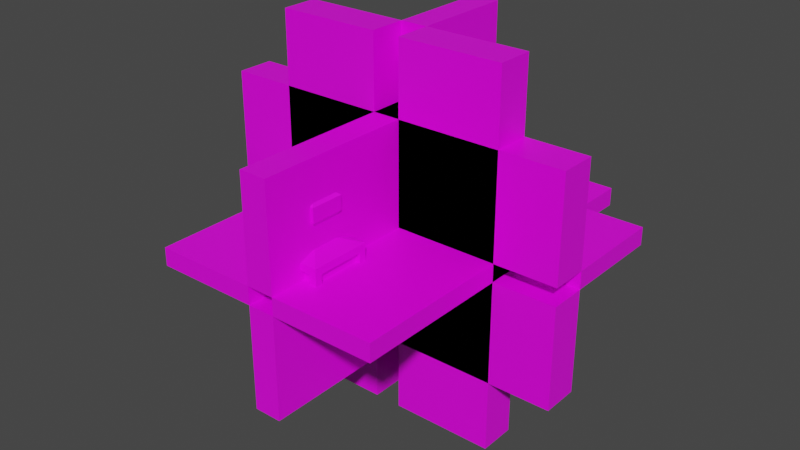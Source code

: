 # Source: pocion.blend  (saved by Blender 2.82.7; exported with 4.5.12 LTS)
import bpy
from mathutils import Matrix  # noqa: F401  (used for matrix-valued properties, if any)

bpy.ops.wm.read_factory_settings(use_empty=True)
scene = bpy.context.scene
scene.name = 'Scene'

# ---- collections
col_collection = bpy.data.collections.new('Collection'); scene.collection.children.link(col_collection)

# ---- images (referenced by path relative to the original .blend; pixels are not part of the script)
import os
ASSET_DIR = os.environ.get("B2B_ASSET_DIR", "")  # directory of the original .blend (textures are referenced by path, not embedded)
HERE = os.path.dirname(os.path.abspath(__file__))  # packed textures are extracted next to this script under _unpacked/

def load_image(name, relpath, width, height, colorspace="sRGB"):
    """Load a texture the original file referenced (path relative to the .blend, or extracted next to this script)."""
    p = next((c for c in (os.path.join(HERE, relpath), os.path.join(ASSET_DIR, relpath)) if relpath and os.path.exists(c)), "")
    if p:
        img = bpy.data.images.load(p, check_existing=True)
        img.name = name
    else:  # same state as the original file: an image datablock whose file is absent (Cycles renders it pink)
        img = bpy.data.images.new(name, width, height)
        img.source = "FILE"
        img.filepath = "//" + (relpath or name)
    img.colorspace_settings.name = colorspace
    return img
img_imphenziapalette_png = load_image('ImphenziaPalette.png', 'ImphenziaPalette.png', 1024, 1024, 'sRGB')

# ---- materials (node trees are filled in below, after node groups)
mat_material = bpy.data.materials.new('Material')
mat_material.alpha_threshold = 0.0
mat_material.use_transparent_shadow = False
mat_material.line_color = (0.0, 0.0, 0.0, 1.0)

# ---- material node trees
mat_material.use_nodes = True; mat_material.node_tree.nodes.clear()
_N = mat_material.node_tree.nodes; _L = mat_material.node_tree.links
n0 = _N.new('ShaderNodeOutputMaterial'); n0.name = 'Material Output'; n0.location = (300, 300)
n1 = _N.new('ShaderNodeBsdfPrincipled'); n1.name = 'Principled BSDF'; n1.location = (10, 300)
n1.distribution = 'GGX'
n1.subsurface_method = 'BURLEY'
n1.inputs[2].default_value = 0.4
n1.inputs[3].default_value = 1.45
n1.inputs[27].default_value = (0.0, 0.0, 0.0, 1.0)
n1.inputs[28].default_value = 1.0
n2 = _N.new('ShaderNodeTexImage'); n2.name = 'Image Texture'; n2.location = (-360, 104)
n2.image = img_imphenziapalette_png
n2.interpolation = 'Closest'
_L.new(n1.outputs[0], n0.inputs[0])
_L.new(n2.outputs[0], n1.inputs[0])
n0.is_active_output = True

# ---- world
world_world = bpy.data.worlds.new('World'); scene.world = world_world
world_world.use_nodes = True; world_world.node_tree.nodes.clear()
_N = world_world.node_tree.nodes; _L = world_world.node_tree.links
n0 = _N.new('ShaderNodeOutputWorld'); n0.name = 'World Output'; n0.location = (300, 300)
n1 = _N.new('ShaderNodeBackground'); n1.name = 'Background'; n1.location = (10, 300)
n1.inputs[0].default_value = (0.05088, 0.05088, 0.05088, 1.0)
_L.new(n1.outputs[0], n0.inputs[0])
n0.is_active_output = True
world_world.color = (0.05088, 0.05088, 0.05088)
world_world.use_sun_shadow = False
world_world.sun_shadow_jitter_overblur = 0.0

# ---- meshes
me_cube = bpy.data.meshes.new('Cube')
me_cube.from_pydata([(0.2476, 0.2476, 2.522), (0.2476, 0.2476, 2.232), (0.2476, -0.2476, 2.522), (0.2476, -0.2476, 2.232), (-0.2476, 0.2476, 2.522), (-0.2476, 0.2476, 2.232), (-0.2476, -0.2476, 2.522), (-0.2476, -0.2476, 2.232), (0.5049, -0.5049, 2.929), (-0.5049, -0.5049, 2.929), (0.5049, 0.5049, 2.929), (-0.5049, 0.5049, 2.929), (0.5049, -0.5049, 3.353), (-0.5049, -0.5049, 3.353), (0.5049, 0.5049, 3.353), (-0.5049, 0.5049, 3.353), (0.2823, -0.2823, 3.543), (-0.2823, -0.2823, 3.543), (0.2823, 0.2823, 3.543), (-0.2823, 0.2823, 3.543), (-0.9151, 0.9151, 1.978), (-0.9151, -0.9151, 1.978), (0.9151, 0.9151, 1.978), (0.9151, -0.9151, 1.978), (-0.9151, 0.9151, 0.4359), (-0.9151, -0.9151, 0.4359), (0.9151, 0.9151, 0.4359), (0.9151, -0.9151, 0.4359), (-0.659, 0.659, 0.1251), (-0.659, -0.659, 0.1251), (0.659, 0.659, 0.1251), (0.659, -0.659, 0.1251), (0.7003, -0.9151, 1.763), (-0.7003, -0.9151, 1.763), (-0.7003, -0.9151, 0.6507), (0.7003, -0.9151, 0.6507), (-0.9151, -0.7003, 1.763), (-0.9151, 0.7003, 1.763), (-0.9151, 0.7003, 0.6507), (-0.9151, -0.7003, 0.6507), (0.9151, 0.7003, 1.763), (0.9151, -0.7003, 1.763), (0.9151, -0.7003, 0.6507), (0.9151, 0.7003, 0.6507), (-0.7003, 0.9151, 1.763), (0.7003, 0.9151, 1.763), (0.7003, 0.9151, 0.6507), (-0.7003, 0.9151, 0.6507), (-0.7003, -0.9151, 1.763), (0.7003, -0.9151, 1.763), (0.7003, -0.9151, 0.6507), (-0.7003, -0.9151, 0.6507), (-0.9151, 0.7003, 1.763), (-0.9151, -0.7003, 1.763), (-0.9151, -0.7003, 0.6507), (-0.9151, 0.7003, 0.6507), (0.9151, -0.7003, 1.763), (0.9151, 0.7003, 1.763), (0.9151, 0.7003, 0.6507), (0.9151, -0.7003, 0.6507), (0.7003, 0.9151, 1.763), (-0.7003, 0.9151, 1.763), (-0.7003, 0.9151, 0.6507), (0.7003, 0.9151, 0.6507), (-0.7003, -0.7879, 1.763), (0.7003, -0.7879, 1.763), (0.7003, -0.7879, 0.6507), (-0.7003, -0.7879, 0.6507), (-0.7879, 0.7003, 1.763), (-0.7879, -0.7003, 1.763), (-0.7879, -0.7003, 0.6507), (-0.7879, 0.7003, 0.6507), (0.7879, -0.7003, 1.763), (0.7879, 0.7003, 1.763), (0.7879, 0.7003, 0.6507), (0.7879, -0.7003, 0.6507), (0.4152, 0.7879, 1.478), (-0.4152, 0.7879, 1.478), (-0.4152, 0.7879, 0.9357), (0.4152, 0.7879, 0.9357), (0.2476, 0.2476, 2.442), (-0.2476, -0.2476, 2.442), (0.2476, -0.2476, 2.442), (-0.2476, 0.2476, 2.442), (-0.2476, -0.2476, 2.442), (-0.2476, -0.2476, 2.522), (0.2476, -0.2476, 2.522), (0.2476, 0.2476, 2.522), (-0.2476, 0.2476, 2.522), (0.2476, 0.2476, 2.442), (0.2476, -0.2476, 2.442), (-0.2476, 0.2476, 2.442), (-0.3971, -0.3971, 2.442), (-0.3971, -0.3971, 2.522), (0.3971, -0.3971, 2.522), (0.3971, 0.3971, 2.522), (-0.3971, 0.3971, 2.522), (0.3971, 0.3971, 2.442), (0.3971, -0.3971, 2.442), (-0.3971, 0.3971, 2.442), (0.7003, 0.7879, 1.763), (-0.7003, 0.7879, 1.763), (-0.7003, 0.7879, 0.6507), (0.7003, 0.7879, 0.6507), (0.4152, 2.831, 1.478), (-0.4152, 2.831, 1.478), (-0.4152, 2.831, 0.9357), (0.4152, 2.831, 0.9357), (0.4152, 3.948, 1.478), (-0.4152, 3.948, 1.478), (-0.4152, 3.948, 0.9357), (0.4152, 3.948, 0.9357), (-3.555, 2.831, 0.9357), (-3.555, 2.831, 1.478), (-3.555, 3.948, 1.478), (-3.555, 3.948, 0.9357), (-0.4152, 7.088, 1.478), (0.4152, 7.088, 1.478), (0.4152, 7.088, 0.9357), (-0.4152, 7.088, 0.9357), (3.555, 2.831, 1.478), (3.555, 2.831, 0.9357), (3.555, 3.948, 0.9357), (3.555, 3.948, 1.478), (-0.4152, 2.831, 4.618), (0.4152, 2.831, 4.618), (0.4152, 3.948, 4.618), (-0.4152, 3.948, 4.618), (0.4152, 2.831, -2.204), (-0.4152, 2.831, -2.204), (-0.4152, 3.948, -2.204), (0.4152, 3.948, -2.204), (2.331, 2.831, 0.9357), (2.331, 2.831, 1.478), (2.331, 3.948, 1.478), (2.331, 3.948, 0.9357), (-0.4152, 8.717, 1.478), (-3.555, 8.717, 1.478), (-3.555, 8.717, 0.9357), (-0.4152, 8.717, 0.9357), (-0.4152, 3.948, -4.407), (-3.555, 3.948, -4.407), (-3.555, 2.831, -4.407), (-0.4152, 2.831, -4.407), (-0.4152, -1.938, 0.9357), (-3.555, -1.938, 0.9357), (-3.555, -1.938, 1.478), (-0.4152, -1.938, 1.478), (-0.4152, 2.831, 6.822), (-3.555, 2.831, 6.822), (-3.555, 3.948, 6.822), (-0.4152, 3.948, 6.822), (-0.4152, 1.202, 1.478), (0.4152, 1.202, 1.478), (0.4152, 1.202, 0.9357), (-0.4152, 1.202, 0.9357), (0.4152, 3.948, -4.407), (0.4152, 7.088, -4.407), (-0.4152, 7.088, -4.407), (-0.4152, 3.948, -4.407), (-5.471, 3.948, 0.9357), (-5.471, 7.088, 0.9357), (-5.471, 7.088, 1.478), (-5.471, 3.948, 1.478), (-0.4152, 3.948, 6.822), (-0.4152, 7.088, 6.822), (0.4152, 7.088, 6.822), (0.4152, 3.948, 6.822), (5.471, 3.948, 1.478), (5.471, 7.088, 1.478), (5.471, 7.088, 0.9357), (5.471, 3.948, 0.9357), (-2.331, 2.831, 1.478), (-2.331, 2.831, 0.9357), (-2.331, 3.948, 0.9357), (-2.331, 3.948, 1.478), (0.4152, 8.717, 0.9357), (3.555, 8.717, 0.9357), (3.555, 8.717, 1.478), (0.4152, 8.717, 1.478), (0.4152, 3.948, 6.822), (3.555, 3.948, 6.822), (3.555, 2.831, 6.822), (0.4152, 2.831, 6.822), (0.4152, -1.938, 1.478), (3.555, -1.938, 1.478), (3.555, -1.938, 0.9357), (0.4152, -1.938, 0.9357), (0.4152, 2.831, -4.407), (3.555, 2.831, -4.407), (3.555, 3.948, -4.407), (0.4152, 3.948, -4.407), (-0.4152, 2.831, -1.268), (0.4152, 2.831, -1.268), (0.4152, 3.948, -1.268), (-0.4152, 3.948, -1.268), (0.4152, 8.717, 1.478), (0.4152, 8.717, 4.618), (-0.4152, 8.717, 4.618), (-0.4152, 8.717, 1.478), (-5.471, 3.948, 1.478), (-5.471, 3.948, 4.618), (-5.471, 2.831, 4.618), (-5.471, 2.831, 1.478), (-0.4152, -1.938, 1.478), (-0.4152, -1.938, 4.618), (0.4152, -1.938, 4.618), (0.4152, -1.938, 1.478), (5.471, 2.831, 1.478), (5.471, 2.831, 4.618), (5.471, 3.948, 4.618), (5.471, 3.948, 1.478), (0.4152, 2.831, 3.682), (-0.4152, 2.831, 3.682), (-0.4152, 3.948, 3.682), (0.4152, 3.948, 3.682), (-0.4152, 8.717, 0.9357), (-0.4152, 8.717, -2.204), (0.4152, 8.717, -2.204), (0.4152, 8.717, 0.9357), (5.471, 3.948, 0.9357), (5.471, 3.948, -2.204), (5.471, 2.831, -2.204), (5.471, 2.831, 0.9357), (0.4152, -1.938, 0.9357), (0.4152, -1.938, -2.204), (-0.4152, -1.938, -2.204), (-0.4152, -1.938, 0.9357), (-5.471, 2.831, 0.9357), (-5.471, 2.831, -2.204), (-5.471, 3.948, -2.204), (-5.471, 3.948, 0.9357)], [], [(2, 0, 10, 8), (83, 81, 84, 91), (4, 0, 87, 88), (5, 1, 22, 20), (0, 2, 86, 87), (82, 80, 89, 90), (11, 9, 13, 15), (0, 4, 11, 10), (6, 2, 8, 9), (4, 6, 9, 11), (14, 15, 19, 18), (9, 8, 12, 13), (10, 11, 15, 14), (8, 10, 14, 12), (18, 19, 17, 16), (12, 14, 18, 16), (15, 13, 17, 19), (13, 12, 16, 17), (32, 33, 48, 49), (3, 7, 21, 23), (7, 5, 20, 21), (1, 3, 23, 22), (26, 27, 31, 30), (46, 47, 62, 63), (42, 43, 58, 59), (45, 46, 63, 60), (28, 30, 31, 29), (24, 26, 30, 28), (27, 25, 29, 31), (25, 24, 28, 29), (23, 21, 33, 32), (21, 25, 34, 33), (25, 27, 35, 34), (27, 23, 32, 35), (21, 20, 37, 36), (20, 24, 38, 37), (24, 25, 39, 38), (25, 21, 36, 39), (22, 23, 41, 40), (23, 27, 42, 41), (27, 26, 43, 42), (26, 22, 40, 43), (20, 22, 45, 44), (22, 26, 46, 45), (26, 24, 47, 46), (24, 20, 44, 47), (51, 50, 66, 67), (56, 59, 75, 72), (48, 51, 67, 64), (58, 57, 73, 74), (36, 37, 52, 53), (35, 32, 49, 50), (40, 41, 56, 57), (39, 36, 53, 54), (44, 45, 60, 61), (33, 34, 51, 48), (43, 40, 57, 58), (37, 38, 55, 52), (47, 44, 61, 62), (34, 35, 50, 51), (41, 42, 59, 56), (38, 39, 54, 55), (65, 64, 67, 66), (69, 68, 71, 70), (73, 72, 75, 74), (79, 78, 106, 107), (59, 58, 74, 75), (53, 52, 68, 69), (61, 60, 100, 101), (54, 53, 69, 70), (62, 61, 101, 102), (52, 55, 71, 68), (60, 63, 103, 100), (55, 54, 70, 71), (49, 48, 64, 65), (63, 62, 102, 103), (57, 56, 72, 73), (50, 49, 65, 66), (5, 83, 80, 1), (1, 80, 82, 3), (7, 81, 83, 5), (3, 82, 81, 7), (84, 90, 98, 92), (87, 86, 94, 95), (88, 87, 95, 96), (89, 91, 99, 97), (80, 83, 91, 89), (2, 6, 85, 86), (81, 82, 90, 84), (6, 4, 88, 85), (98, 94, 93, 92), (92, 93, 96, 99), (97, 95, 94, 98), (99, 96, 95, 97), (90, 89, 97, 98), (85, 88, 96, 93), (86, 85, 93, 94), (91, 84, 92, 99), (76, 77, 101, 100), (77, 78, 102, 101), (79, 76, 100, 103), (78, 79, 103, 102), (112, 132, 135, 115), (78, 77, 105, 106), (76, 79, 107, 104), (77, 76, 104, 105), (115, 135, 134, 114), (114, 134, 133, 113), (113, 133, 132, 112), (132, 133, 134, 135), (136, 137, 138, 139), (113, 137, 136, 105), (112, 138, 137, 113), (106, 139, 138, 112), (105, 136, 139, 106), (140, 141, 142, 143), (114, 141, 140, 109), (113, 142, 141, 114), (105, 143, 142, 113), (109, 140, 143, 105), (144, 145, 146, 147), (115, 145, 144, 110), (114, 146, 145, 115), (109, 147, 146, 114), (110, 144, 147, 109), (148, 149, 150, 151), (112, 149, 148, 106), (115, 150, 149, 112), (110, 151, 150, 115), (106, 148, 151, 110), (152, 153, 154, 155), (117, 153, 152, 116), (118, 154, 153, 117), (119, 155, 154, 118), (116, 152, 155, 119), (156, 157, 158, 159), (117, 157, 156, 108), (116, 158, 157, 117), (109, 159, 158, 116), (108, 156, 159, 109), (160, 161, 162, 163), (118, 161, 160, 111), (117, 162, 161, 118), (108, 163, 162, 117), (111, 160, 163, 108), (164, 165, 166, 167), (119, 165, 164, 110), (118, 166, 165, 119), (111, 167, 166, 118), (110, 164, 167, 111), (168, 169, 170, 171), (116, 169, 168, 109), (119, 170, 169, 116), (110, 171, 170, 119), (109, 168, 171, 110), (172, 173, 174, 175), (121, 173, 172, 120), (122, 174, 173, 121), (123, 175, 174, 122), (120, 172, 175, 123), (176, 177, 178, 179), (121, 177, 176, 107), (120, 178, 177, 121), (104, 179, 178, 120), (107, 176, 179, 104), (180, 181, 182, 183), (122, 181, 180, 111), (121, 182, 181, 122), (107, 183, 182, 121), (111, 180, 183, 107), (184, 185, 186, 187), (123, 185, 184, 108), (122, 186, 185, 123), (111, 187, 186, 122), (108, 184, 187, 111), (188, 189, 190, 191), (120, 189, 188, 104), (123, 190, 189, 120), (108, 191, 190, 123), (104, 188, 191, 108), (192, 193, 194, 195), (125, 193, 192, 124), (126, 194, 193, 125), (127, 195, 194, 126), (124, 192, 195, 127), (196, 197, 198, 199), (125, 197, 196, 104), (124, 198, 197, 125), (105, 199, 198, 124), (104, 196, 199, 105), (200, 201, 202, 203), (126, 201, 200, 108), (125, 202, 201, 126), (104, 203, 202, 125), (108, 200, 203, 104), (204, 205, 206, 207), (127, 205, 204, 109), (126, 206, 205, 127), (108, 207, 206, 126), (109, 204, 207, 108), (208, 209, 210, 211), (124, 209, 208, 105), (127, 210, 209, 124), (109, 211, 210, 127), (105, 208, 211, 109), (212, 213, 214, 215), (129, 213, 212, 128), (130, 214, 213, 129), (131, 215, 214, 130), (128, 212, 215, 131), (216, 217, 218, 219), (129, 217, 216, 106), (128, 218, 217, 129), (107, 219, 218, 128), (106, 216, 219, 107), (220, 221, 222, 223), (130, 221, 220, 110), (129, 222, 221, 130), (106, 223, 222, 129), (110, 220, 223, 106), (224, 225, 226, 227), (131, 225, 224, 111), (130, 226, 225, 131), (110, 227, 226, 130), (111, 224, 227, 110), (228, 229, 230, 231), (128, 229, 228, 107), (131, 230, 229, 128), (111, 231, 230, 131), (107, 228, 231, 111)])
_uv = me_cube.uv_layers.new(name='UVMap')
_uv.uv.foreach_set('vector', [0.8319, 0.5504, 0.8319, 0.5504, 0.8319, 0.5504, 0.8319, 0.5504, 0.08522, 0.7961, 0.08522, 0.7961, 0.08522, 0.7961, 0.08522, 0.7961, 0.8319, 0.5504, 0.8319, 0.5504, 0.8319, 0.5504, 0.8319, 0.5504, 0.2868, 0.5567, 0.2868, 0.5567, 0.2868, 0.5567, 0.2868, 0.5567, 0.8319, 0.5504, 0.8319, 0.5504, 0.8319, 0.5504, 0.8319, 0.5504, 0.08522, 0.7961, 0.08522, 0.7961, 0.08522, 0.7961, 0.08522, 0.7961, 0.8319, 0.5504, 0.8319, 0.5504, 0.8319, 0.5504, 0.8319, 0.5504, 0.8319, 0.5504, 0.8319, 0.5504, 0.8319, 0.5504, 0.8319, 0.5504, 0.8319, 0.5504, 0.8319, 0.5504, 0.8319, 0.5504, 0.8319, 0.5504, 0.8319, 0.5504, 0.8319, 0.5504, 0.8319, 0.5504, 0.8319, 0.5504, 0.8319, 0.5504, 0.8319, 0.5504, 0.8319, 0.5504, 0.8319, 0.5504, 0.8319, 0.5504, 0.8319, 0.5504, 0.8319, 0.5504, 0.8319, 0.5504, 0.8319, 0.5504, 0.8319, 0.5504, 0.8319, 0.5504, 0.8319, 0.5504, 0.8319, 0.5504, 0.8319, 0.5504, 0.8319, 0.5504, 0.8319, 0.5504, 0.8319, 0.5504, 0.8319, 0.5504, 0.8319, 0.5504, 0.8319, 0.5504, 0.8319, 0.5504, 0.8319, 0.5504, 0.8319, 0.5504, 0.8319, 0.5504, 0.8319, 0.5504, 0.8319, 0.5504, 0.8319, 0.5504, 0.8319, 0.5504, 0.8319, 0.5504, 0.8319, 0.5504, 0.8319, 0.5504, 0.8319, 0.5504, 0.2868, 0.5567, 0.2868, 0.5567, 0.2868, 0.5567, 0.2868, 0.5567, 0.2868, 0.5567, 0.2868, 0.5567, 0.2868, 0.5567, 0.2868, 0.5567, 0.2868, 0.5567, 0.2868, 0.5567, 0.2868, 0.5567, 0.2868, 0.5567, 0.2868, 0.5567, 0.2868, 0.5567, 0.2868, 0.5567, 0.2868, 0.5567, 0.2868, 0.5567, 0.2868, 0.5567, 0.2868, 0.5567, 0.2868, 0.5567, 0.2868, 0.5567, 0.2868, 0.5567, 0.2868, 0.5567, 0.2868, 0.5567, 0.2868, 0.5567, 0.2868, 0.5567, 0.2868, 0.5567, 0.2868, 0.5567, 0.2868, 0.5567, 0.2868, 0.5567, 0.2868, 0.5567, 0.2868, 0.5567, 0.2868, 0.5567, 0.2868, 0.5567, 0.2868, 0.5567, 0.2868, 0.5567, 0.2868, 0.5567, 0.2868, 0.5567, 0.2868, 0.5567, 0.2868, 0.5567, 0.2868, 0.5567, 0.2868, 0.5567, 0.2868, 0.5567, 0.2868, 0.5567, 0.2868, 0.5567, 0.2868, 0.5567, 0.2868, 0.5567, 0.2868, 0.5567, 0.2868, 0.5567, 0.2868, 0.5567, 0.2868, 0.5567, 0.2868, 0.5567, 0.2868, 0.5567, 0.2868, 0.5567, 0.2868, 0.5567, 0.2868, 0.5567, 0.2868, 0.5567, 0.2868, 0.5567, 0.2868, 0.5567, 0.2868, 0.5567, 0.2868, 0.5567, 0.2868, 0.5567, 0.2868, 0.5567, 0.2868, 0.5567, 0.2868, 0.5567, 0.2868, 0.5567, 0.2868, 0.5567, 0.2868, 0.5567, 0.2868, 0.5567, 0.2868, 0.5567, 0.2868, 0.5567, 0.2868, 0.5567, 0.2868, 0.5567, 0.2868, 0.5567, 0.2868, 0.5567, 0.2868, 0.5567, 0.2868, 0.5567, 0.2868, 0.5567, 0.2868, 0.5567, 0.2868, 0.5567, 0.2868, 0.5567, 0.2868, 0.5567, 0.2868, 0.5567, 0.2868, 0.5567, 0.2868, 0.5567, 0.2868, 0.5567, 0.2868, 0.5567, 0.2868, 0.5567, 0.2868, 0.5567, 0.2868, 0.5567, 0.2868, 0.5567, 0.2868, 0.5567, 0.2868, 0.5567, 0.2868, 0.5567, 0.2868, 0.5567, 0.2868, 0.5567, 0.2868, 0.5567, 0.2868, 0.5567, 0.2868, 0.5567, 0.2868, 0.5567, 0.2868, 0.5567, 0.2868, 0.5567, 0.2868, 0.5567, 0.2868, 0.5567, 0.2868, 0.5567, 0.2868, 0.5567, 0.2868, 0.5567, 0.2868, 0.5567, 0.2868, 0.5567, 0.2868, 0.5567, 0.2868, 0.5567, 0.2868, 0.5567, 0.2868, 0.5567, 0.2868, 0.5567, 0.2868, 0.5567, 0.2868, 0.5567, 0.2868, 0.5567, 0.2868, 0.5567, 0.2868, 0.5567, 0.2868, 0.5567, 0.2868, 0.5567, 0.2868, 0.5567, 0.2868, 0.5567, 0.2868, 0.5567, 0.2868, 0.5567, 0.2868, 0.5567, 0.2868, 0.5567, 0.2868, 0.5567, 0.2868, 0.5567, 0.2868, 0.5567, 0.2868, 0.5567, 0.2868, 0.5567, 0.2868, 0.5567, 0.2868, 0.5567, 0.2868, 0.5567, 0.2868, 0.5567, 0.2868, 0.5567, 0.2868, 0.5567, 0.2868, 0.5567, 0.2868, 0.5567, 0.2868, 0.5567, 0.2868, 0.5567, 0.2868, 0.5567, 0.2868, 0.5567, 0.2868, 0.5567, 0.2868, 0.5567, 0.2868, 0.5567, 0.2868, 0.5567, 0.2868, 0.5567, 0.2868, 0.5567, 0.2868, 0.5567, 0.2868, 0.5567, 0.2868, 0.5567, 0.2868, 0.5567, 0.2868, 0.5567, 0.2868, 0.5567, 0.2868, 0.5567, 0.2868, 0.5567, 0.2868, 0.5567, 0.2868, 0.5567, 0.2868, 0.5567, 0.2868, 0.5567, 0.2868, 0.5567, 0.2868, 0.5567, 0.2868, 0.5567, 0.2868, 0.5567, 0.2868, 0.5567, 0.2868, 0.5567, 0.2868, 0.5567, 0.2868, 0.5567, 0.2868, 0.5567, 0.2868, 0.5567, 0.2868, 0.5567, 0.2868, 0.5567, 0.2868, 0.5567, 0.2868, 0.5567, 0.1545, 0.6827, 0.1545, 0.6827, 0.1545, 0.6827, 0.1545, 0.6827, 0.1545, 0.6827, 0.1545, 0.6827, 0.1545, 0.6827, 0.1545, 0.6827, 0.1545, 0.6827, 0.1545, 0.6827, 0.1545, 0.6827, 0.1545, 0.6827, 0.1545, 0.6827, 0.1545, 0.6827, 0.1545, 0.6827, 0.1545, 0.6827, 0.2868, 0.5567, 0.2868, 0.5567, 0.2868, 0.5567, 0.2868, 0.5567, 0.2868, 0.5567, 0.2868, 0.5567, 0.2868, 0.5567, 0.2868, 0.5567, 0.2868, 0.5567, 0.2868, 0.5567, 0.2868, 0.5567, 0.2868, 0.5567, 0.2868, 0.5567, 0.2868, 0.5567, 0.2868, 0.5567, 0.2868, 0.5567, 0.2868, 0.5567, 0.2868, 0.5567, 0.2868, 0.5567, 0.2868, 0.5567, 0.2868, 0.5567, 0.2868, 0.5567, 0.2868, 0.5567, 0.2868, 0.5567, 0.2868, 0.5567, 0.2868, 0.5567, 0.2868, 0.5567, 0.2868, 0.5567, 0.2868, 0.5567, 0.2868, 0.5567, 0.2868, 0.5567, 0.2868, 0.5567, 0.2868, 0.5567, 0.2868, 0.5567, 0.2868, 0.5567, 0.2868, 0.5567, 0.2868, 0.5567, 0.2868, 0.5567, 0.2868, 0.5567, 0.2868, 0.5567, 0.2868, 0.5567, 0.2868, 0.5567, 0.2868, 0.5567, 0.2868, 0.5567, 0.2868, 0.5567, 0.2868, 0.5567, 0.2868, 0.5567, 0.2868, 0.5567, 0.2868, 0.5567, 0.2868, 0.5567, 0.2868, 0.5567, 0.2868, 0.5567, 0.2868, 0.5567, 0.2868, 0.5567, 0.2868, 0.5567, 0.2868, 0.5567, 0.2868, 0.5567, 0.2868, 0.5567, 0.2868, 0.5567, 0.2868, 0.5567, 0.2868, 0.5567, 0.2868, 0.5567, 0.2868, 0.5567, 0.2868, 0.5567, 0.08522, 0.7961, 0.08522, 0.7961, 0.08522, 0.7961, 0.08522, 0.7961, 0.8319, 0.5504, 0.8319, 0.5504, 0.8319, 0.5504, 0.8319, 0.5504, 0.8319, 0.5504, 0.8319, 0.5504, 0.8319, 0.5504, 0.8319, 0.5504, 0.08522, 0.7961, 0.08522, 0.7961, 0.08522, 0.7961, 0.08522, 0.7961, 0.08522, 0.7961, 0.08522, 0.7961, 0.08522, 0.7961, 0.08522, 0.7961, 0.8319, 0.5504, 0.8319, 0.5504, 0.8319, 0.5504, 0.8319, 0.5504, 0.08522, 0.7961, 0.08522, 0.7961, 0.08522, 0.7961, 0.08522, 0.7961, 0.8319, 0.5504, 0.8319, 0.5504, 0.8319, 0.5504, 0.8319, 0.5504, 0.6711, 0.5693, 0.6711, 0.5693, 0.6711, 0.5693, 0.6711, 0.5693, 0.6711, 0.5693, 0.6711, 0.5693, 0.6711, 0.5693, 0.6711, 0.5693, 0.6711, 0.5693, 0.6711, 0.5693, 0.6711, 0.5693, 0.6711, 0.5693, 0.6711, 0.5693, 0.6711, 0.5693, 0.6711, 0.5693, 0.6711, 0.5693, 0.08522, 0.7961, 0.08522, 0.7961, 0.08522, 0.7961, 0.08522, 0.7961, 0.8319, 0.5504, 0.8319, 0.5504, 0.8319, 0.5504, 0.8319, 0.5504, 0.8319, 0.5504, 0.8319, 0.5504, 0.8319, 0.5504, 0.8319, 0.5504, 0.08522, 0.7961, 0.08522, 0.7961, 0.08522, 0.7961, 0.08522, 0.7961, 0.1545, 0.6827, 0.1545, 0.6827, 0.1545, 0.6827, 0.1545, 0.6827, 0.1545, 0.6827, 0.1545, 0.6827, 0.1545, 0.6827, 0.1545, 0.6827, 0.1545, 0.6827, 0.1545, 0.6827, 0.1545, 0.6827, 0.1545, 0.6827, 0.1545, 0.6827, 0.1545, 0.6827, 0.1545, 0.6827, 0.1545, 0.6827, 0.1545, 0.6827, 0.1545, 0.6827, 0.1545, 0.6827, 0.1545, 0.6827, 0.1545, 0.6827, 0.1545, 0.6827, 0.1545, 0.6827, 0.1545, 0.6827, 0.1545, 0.6827, 0.1545, 0.6827, 0.1545, 0.6827, 0.1545, 0.6827, 0.1545, 0.6827, 0.1545, 0.6827, 0.1545, 0.6827, 0.1545, 0.6827, 0.1545, 0.6827, 0.1545, 0.6827, 0.1545, 0.6827, 0.1545, 0.6827, 0.1545, 0.6827, 0.1545, 0.6827, 0.1545, 0.6827, 0.1545, 0.6827, 0.1545, 0.6827, 0.1545, 0.6827, 0.1545, 0.6827, 0.1545, 0.6827, 0.1545, 0.6827, 0.1545, 0.6827, 0.1545, 0.6827, 0.1545, 0.6827, 0.1545, 0.6827, 0.1545, 0.6827, 0.1545, 0.6827, 0.1545, 0.6827, 0.1545, 0.6827, 0.1545, 0.6827, 0.1545, 0.6827, 0.1545, 0.6827, 0.1545, 0.6827, 0.1545, 0.6827, 0.1545, 0.6827, 0.1545, 0.6827, 0.1545, 0.6827, 0.1545, 0.6827, 0.1545, 0.6827, 0.1545, 0.6827, 0.1545, 0.6827, 0.1545, 0.6827, 0.1545, 0.6827, 0.1545, 0.6827, 0.1545, 0.6827, 0.1545, 0.6827, 0.1545, 0.6827, 0.1545, 0.6827, 0.1545, 0.6827, 0.1545, 0.6827, 0.1545, 0.6827, 0.1545, 0.6827, 0.1545, 0.6827, 0.1545, 0.6827, 0.1545, 0.6827, 0.1545, 0.6827, 0.1545, 0.6827, 0.1545, 0.6827, 0.1545, 0.6827, 0.1545, 0.6827, 0.1545, 0.6827, 0.1545, 0.6827, 0.1545, 0.6827, 0.1545, 0.6827, 0.1545, 0.6827, 0.1545, 0.6827, 0.1545, 0.6827, 0.1545, 0.6827, 0.1545, 0.6827, 0.1545, 0.6827, 0.1545, 0.6827, 0.1545, 0.6827, 0.1545, 0.6827, 0.1545, 0.6827, 0.1545, 0.6827, 0.1545, 0.6827, 0.1545, 0.6827, 0.1545, 0.6827, 0.1545, 0.6827, 0.1545, 0.6827, 0.1545, 0.6827, 0.1545, 0.6827, 0.1545, 0.6827, 0.1545, 0.6827, 0.1545, 0.6827, 0.1545, 0.6827, 0.1545, 0.6827, 0.1545, 0.6827, 0.1545, 0.6827, 0.1545, 0.6827, 0.1545, 0.6827, 0.1545, 0.6827, 0.1545, 0.6827, 0.1545, 0.6827, 0.1545, 0.6827, 0.1545, 0.6827, 0.1545, 0.6827, 0.1545, 0.6827, 0.1545, 0.6827, 0.1545, 0.6827, 0.1545, 0.6827, 0.1545, 0.6827, 0.1545, 0.6827, 0.1545, 0.6827, 0.1545, 0.6827, 0.1545, 0.6827, 0.1545, 0.6827, 0.1545, 0.6827, 0.1545, 0.6827, 0.1545, 0.6827, 0.1545, 0.6827, 0.1545, 0.6827, 0.1545, 0.6827, 0.1545, 0.6827, 0.1545, 0.6827, 0.1545, 0.6827, 0.1545, 0.6827, 0.1545, 0.6827, 0.1545, 0.6827, 0.1545, 0.6827, 0.1545, 0.6827, 0.1545, 0.6827, 0.1545, 0.6827, 0.1545, 0.6827, 0.1545, 0.6827, 0.1545, 0.6827, 0.1545, 0.6827, 0.1545, 0.6827, 0.1545, 0.6827, 0.1545, 0.6827, 0.1545, 0.6827, 0.1545, 0.6827, 0.1545, 0.6827, 0.1545, 0.6827, 0.1545, 0.6827, 0.1545, 0.6827, 0.1545, 0.6827, 0.1545, 0.6827, 0.1545, 0.6827, 0.1545, 0.6827, 0.1545, 0.6827, 0.1545, 0.6827, 0.1545, 0.6827, 0.1545, 0.6827, 0.1545, 0.6827, 0.1545, 0.6827, 0.1545, 0.6827, 0.1545, 0.6827, 0.1545, 0.6827, 0.1545, 0.6827, 0.1545, 0.6827, 0.1545, 0.6827, 0.1545, 0.6827, 0.1545, 0.6827, 0.1545, 0.6827, 0.1545, 0.6827, 0.1545, 0.6827, 0.1545, 0.6827, 0.1545, 0.6827, 0.1545, 0.6827, 0.1545, 0.6827, 0.1545, 0.6827, 0.1545, 0.6827, 0.1545, 0.6827, 0.1545, 0.6827, 0.1545, 0.6827, 0.1545, 0.6827, 0.1545, 0.6827, 0.1545, 0.6827, 0.1545, 0.6827, 0.1545, 0.6827, 0.1545, 0.6827, 0.1545, 0.6827, 0.1545, 0.6827, 0.1545, 0.6827, 0.1545, 0.6827, 0.1545, 0.6827, 0.1545, 0.6827, 0.1545, 0.6827, 0.1545, 0.6827, 0.1545, 0.6827, 0.1545, 0.6827, 0.1545, 0.6827, 0.1545, 0.6827, 0.1545, 0.6827, 0.1545, 0.6827, 0.1545, 0.6827, 0.1545, 0.6827, 0.1545, 0.6827, 0.1545, 0.6827, 0.1545, 0.6827, 0.1545, 0.6827, 0.1545, 0.6827, 0.1545, 0.6827, 0.1545, 0.6827, 0.1545, 0.6827, 0.1545, 0.6827, 0.1545, 0.6827, 0.1545, 0.6827, 0.1545, 0.6827, 0.1545, 0.6827, 0.1545, 0.6827, 0.1545, 0.6827, 0.1545, 0.6827, 0.1545, 0.6827, 0.1545, 0.6827, 0.1545, 0.6827, 0.1545, 0.6827, 0.1545, 0.6827, 0.1545, 0.6827, 0.1545, 0.6827, 0.1545, 0.6827, 0.1545, 0.6827, 0.1545, 0.6827, 0.1545, 0.6827, 0.1545, 0.6827, 0.1545, 0.6827, 0.1545, 0.6827, 0.1545, 0.6827, 0.1545, 0.6827, 0.1545, 0.6827, 0.1545, 0.6827, 0.1545, 0.6827, 0.1545, 0.6827, 0.1545, 0.6827, 0.1545, 0.6827, 0.1545, 0.6827, 0.1545, 0.6827, 0.1545, 0.6827, 0.1545, 0.6827, 0.1545, 0.6827, 0.1545, 0.6827, 0.1545, 0.6827, 0.1545, 0.6827, 0.1545, 0.6827, 0.1545, 0.6827, 0.1545, 0.6827, 0.1545, 0.6827, 0.1545, 0.6827, 0.1545, 0.6827, 0.1545, 0.6827, 0.1545, 0.6827, 0.1545, 0.6827, 0.1545, 0.6827, 0.1545, 0.6827, 0.1545, 0.6827, 0.1545, 0.6827, 0.1545, 0.6827, 0.1545, 0.6827, 0.1545, 0.6827, 0.1545, 0.6827, 0.1545, 0.6827, 0.1545, 0.6827, 0.1545, 0.6827, 0.1545, 0.6827, 0.1545, 0.6827, 0.1545, 0.6827, 0.1545, 0.6827, 0.1545, 0.6827, 0.1545, 0.6827, 0.1545, 0.6827, 0.1545, 0.6827, 0.1545, 0.6827, 0.1545, 0.6827, 0.1545, 0.6827, 0.1545, 0.6827, 0.1545, 0.6827, 0.1545, 0.6827, 0.1545, 0.6827, 0.1545, 0.6827, 0.1545, 0.6827, 0.1545, 0.6827, 0.1545, 0.6827, 0.1545, 0.6827, 0.1545, 0.6827, 0.1545, 0.6827, 0.1545, 0.6827, 0.1545, 0.6827, 0.1545, 0.6827, 0.1545, 0.6827, 0.1545, 0.6827, 0.1545, 0.6827, 0.1545, 0.6827, 0.1545, 0.6827, 0.1545, 0.6827, 0.1545, 0.6827, 0.1545, 0.6827, 0.1545, 0.6827, 0.1545, 0.6827, 0.1545, 0.6827, 0.1545, 0.6827, 0.1545, 0.6827, 0.1545, 0.6827, 0.1545, 0.6827, 0.1545, 0.6827, 0.1545, 0.6827, 0.1545, 0.6827, 0.1545, 0.6827, 0.1545, 0.6827, 0.1545, 0.6827, 0.1545, 0.6827, 0.1545, 0.6827, 0.1545, 0.6827, 0.1545, 0.6827, 0.1545, 0.6827, 0.1545, 0.6827, 0.1545, 0.6827, 0.1545, 0.6827, 0.1545, 0.6827, 0.1545, 0.6827, 0.1545, 0.6827, 0.1545, 0.6827, 0.1545, 0.6827, 0.1545, 0.6827, 0.1545, 0.6827, 0.1545, 0.6827, 0.1545, 0.6827, 0.1545, 0.6827, 0.1545, 0.6827, 0.1545, 0.6827, 0.1545, 0.6827, 0.1545, 0.6827, 0.1545, 0.6827, 0.1545, 0.6827, 0.1545, 0.6827, 0.1545, 0.6827, 0.1545, 0.6827, 0.1545, 0.6827, 0.1545, 0.6827, 0.1545, 0.6827, 0.1545, 0.6827, 0.1545, 0.6827, 0.1545, 0.6827, 0.1545, 0.6827, 0.1545, 0.6827, 0.1545, 0.6827, 0.1545, 0.6827, 0.1545, 0.6827, 0.1545, 0.6827, 0.1545, 0.6827, 0.1545, 0.6827, 0.1545, 0.6827, 0.1545, 0.6827, 0.1545, 0.6827, 0.1545, 0.6827, 0.1545, 0.6827, 0.1545, 0.6827, 0.1545, 0.6827, 0.1545, 0.6827, 0.1545, 0.6827, 0.1545, 0.6827, 0.1545, 0.6827, 0.1545, 0.6827, 0.1545, 0.6827, 0.1545, 0.6827, 0.1545, 0.6827, 0.1545, 0.6827, 0.1545, 0.6827, 0.1545, 0.6827, 0.1545, 0.6827, 0.1545, 0.6827, 0.1545, 0.6827, 0.1545, 0.6827, 0.1545, 0.6827, 0.1545, 0.6827, 0.1545, 0.6827, 0.1545, 0.6827, 0.1545, 0.6827, 0.1545, 0.6827, 0.1545, 0.6827, 0.1545, 0.6827, 0.1545, 0.6827, 0.1545, 0.6827, 0.1545, 0.6827, 0.1545, 0.6827, 0.1545, 0.6827, 0.1545, 0.6827, 0.1545, 0.6827, 0.1545, 0.6827, 0.1545, 0.6827, 0.1545, 0.6827, 0.1545, 0.6827, 0.1545, 0.6827, 0.1545, 0.6827, 0.1545, 0.6827, 0.1545, 0.6827, 0.1545, 0.6827, 0.1545, 0.6827, 0.1545, 0.6827, 0.1545, 0.6827, 0.1545, 0.6827, 0.1545, 0.6827, 0.1545, 0.6827, 0.1545, 0.6827, 0.1545, 0.6827, 0.1545, 0.6827, 0.1545, 0.6827, 0.1545, 0.6827, 0.1545, 0.6827, 0.1545, 0.6827, 0.1545, 0.6827, 0.1545, 0.6827, 0.1545, 0.6827, 0.1545, 0.6827, 0.1545, 0.6827, 0.1545, 0.6827, 0.1545, 0.6827, 0.1545, 0.6827, 0.1545, 0.6827, 0.1545, 0.6827, 0.1545, 0.6827, 0.1545, 0.6827, 0.1545, 0.6827, 0.1545, 0.6827, 0.1545, 0.6827, 0.1545, 0.6827, 0.1545, 0.6827, 0.1545, 0.6827, 0.1545, 0.6827, 0.1545, 0.6827, 0.1545, 0.6827, 0.1545, 0.6827, 0.1545, 0.6827, 0.1545, 0.6827, 0.1545, 0.6827, 0.1545, 0.6827, 0.1545, 0.6827, 0.1545, 0.6827, 0.1545, 0.6827, 0.1545, 0.6827, 0.1545, 0.6827, 0.1545, 0.6827, 0.1545, 0.6827, 0.1545, 0.6827, 0.1545, 0.6827, 0.1545, 0.6827, 0.1545, 0.6827, 0.1545, 0.6827, 0.1545, 0.6827, 0.1545, 0.6827, 0.1545, 0.6827, 0.1545, 0.6827, 0.1545, 0.6827, 0.1545, 0.6827, 0.1545, 0.6827, 0.1545, 0.6827, 0.1545, 0.6827, 0.1545, 0.6827, 0.1545, 0.6827, 0.1545, 0.6827, 0.1545, 0.6827, 0.1545, 0.6827, 0.1545, 0.6827, 0.1545, 0.6827, 0.1545, 0.6827, 0.1545, 0.6827, 0.1545, 0.6827, 0.1545, 0.6827, 0.1545, 0.6827, 0.1545, 0.6827, 0.1545, 0.6827, 0.1545, 0.6827, 0.1545, 0.6827, 0.1545, 0.6827, 0.1545, 0.6827, 0.1545, 0.6827, 0.1545, 0.6827, 0.1545, 0.6827, 0.1545, 0.6827, 0.1545, 0.6827, 0.1545, 0.6827, 0.1545, 0.6827, 0.1545, 0.6827, 0.1545, 0.6827, 0.1545, 0.6827, 0.1545, 0.6827, 0.1545, 0.6827, 0.1545, 0.6827, 0.1545, 0.6827, 0.1545, 0.6827, 0.1545, 0.6827, 0.1545, 0.6827, 0.1545, 0.6827, 0.1545, 0.6827, 0.1545, 0.6827, 0.1545, 0.6827, 0.1545, 0.6827, 0.1545, 0.6827, 0.1545, 0.6827, 0.1545, 0.6827, 0.1545, 0.6827, 0.1545, 0.6827, 0.1545, 0.6827, 0.1545, 0.6827, 0.1545, 0.6827, 0.1545, 0.6827, 0.1545, 0.6827, 0.1545, 0.6827, 0.1545, 0.6827, 0.1545, 0.6827, 0.1545, 0.6827, 0.1545, 0.6827, 0.1545, 0.6827, 0.1545, 0.6827])
me_cube.materials.append(mat_material)
me_cube.use_remesh_preserve_volume = False
me_cube.use_remesh_preserve_attributes = False
me_cube.use_mirror_vertex_groups = False
me_cube.update()

# ---- objects
ob_cube = bpy.data.objects.new('Cube', me_cube)

# ---- transforms, parenting, visibility, modifiers, constraints
ob_cube.location = (0.0, 0.0, 0.0)
ob_cube.lock_rotations_4d = False
ob_cube.empty_display_type = 'ARROWS'
ob_cube.lineart.crease_threshold = 0.0

# ---- collection membership
col_collection.objects.link(ob_cube)

# ---- scene / render settings (as saved in the file)
scene.frame_start = 1; scene.frame_end = 250; scene.frame_set(1)
scene.render.engine = 'BLENDER_EEVEE_NEXT'
scene.cycles.use_denoising = False
scene.cycles.samples = 128
scene.cycles.sampling_pattern = 'TABULATED_SOBOL'
scene.cycles.use_adaptive_sampling = False
scene.cycles.use_light_tree = False
scene.view_settings.view_transform = 'Filmic'
bpy.context.view_layer.update()

# ---- added for rendering (the .blend has no active camera and no usable light): camera, sun
cam_auto = bpy.data.cameras.new('AutoCamera')
cam_auto.lens = 50.0
cam_auto.sensor_width = 36.0
cam_auto.clip_end = 1000.0
ob_auto_camera = bpy.data.objects.new('AutoCamera', cam_auto)
scene.collection.objects.link(ob_auto_camera)
ob_auto_camera.location = (17.5389, -17.6573, 15.2382)
ob_auto_camera.rotation_euler = (1.09748, -7.21219e-08, 0.694738)
scene.camera = ob_auto_camera
light_auto_sun = bpy.data.lights.new('AutoSun', 'SUN')
light_auto_sun.energy = 3.0
light_auto_sun.angle = 0.0523599
ob_auto_sun = bpy.data.objects.new('AutoSun', light_auto_sun)
scene.collection.objects.link(ob_auto_sun)
ob_auto_sun.rotation_euler = (0.872665, 0.174533, 0.523599)
bpy.context.view_layer.update()
